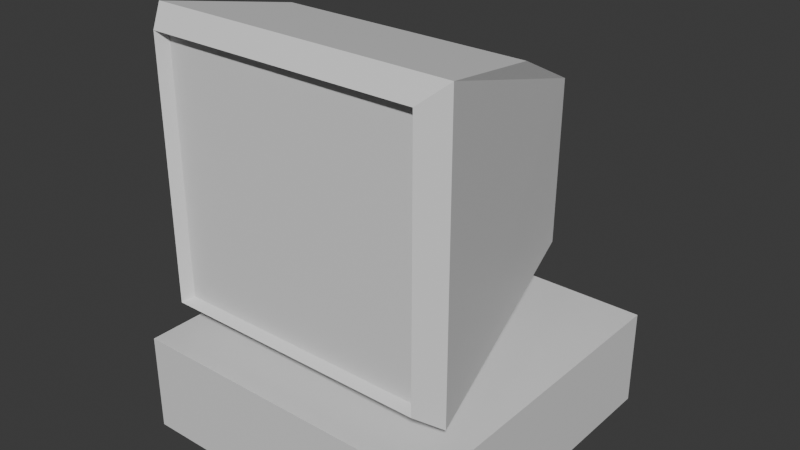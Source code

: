# Source: computer.blend  (saved by Blender 5.1.30; exported with 4.5.12 LTS)
import bpy
from mathutils import Matrix  # noqa: F401  (used for matrix-valued properties, if any)

bpy.ops.wm.read_factory_settings(use_empty=True)
scene = bpy.context.scene
scene.name = 'Scene'

# ---- collections
col_collection = bpy.data.collections.new('Collection'); scene.collection.children.link(col_collection)

# ---- materials (node trees are filled in below, after node groups)
mat_material = bpy.data.materials.new('Material')
mat_material.alpha_threshold = 0.0
mat_material.use_backface_culling_lightprobe_volume = False
mat_material.roughness = 0.5
mat_material.line_color = (0.0, 0.0, 0.0, 1.0)

# ---- material node trees
mat_material.use_nodes = True; mat_material.node_tree.nodes.clear()
_N = mat_material.node_tree.nodes; _L = mat_material.node_tree.links
n0 = _N.new('ShaderNodeOutputMaterial'); n0.name = 'Material Output'; n0.location = (200, 100)
n1 = _N.new('ShaderNodeBsdfPrincipled'); n1.name = 'Principled BSDF'; n1.location = (-200, 100)
_L.new(n1.outputs[0], n0.inputs[0])
n0.is_active_output = True

# ---- world
world_world = bpy.data.worlds.new('World'); scene.world = world_world
world_world.use_nodes = True; world_world.node_tree.nodes.clear()
_N = world_world.node_tree.nodes; _L = world_world.node_tree.links
n0 = _N.new('ShaderNodeOutputWorld'); n0.name = 'World Output'; n0.location = (200, 100)
n1 = _N.new('ShaderNodeBackground'); n1.name = 'Background'; n1.location = (-200, 100)
n1.inputs[0].default_value = (0.05088, 0.05088, 0.05088, 1.0)
_L.new(n1.outputs[0], n0.inputs[0])
n0.is_active_output = True
world_world.color = (0.05088, 0.05088, 0.05088)
world_world.sun_shadow_jitter_overblur = 0.0

# ---- meshes
me_cube = bpy.data.meshes.new('Cube')
me_cube.from_pydata([(1.0, 1.0, 1.0), (1.0, 1.0, -1.0), (1.0, -1.0, 1.0), (1.0, -1.0, -1.0), (-1.0, 1.0, 1.0), (-1.0, 1.0, -1.0), (-1.0, -1.0, 1.0), (-1.0, -1.0, -1.0)], [], [(0, 4, 6, 2), (3, 2, 6, 7), (7, 6, 4, 5), (5, 1, 3, 7), (1, 0, 2, 3), (5, 4, 0, 1)])
_uv = me_cube.uv_layers.new(name='UVMap')
_uv.uv.foreach_set('vector', [0.3433, 0.5872, 0.3433, 0.743, 0.1875, 0.743, 0.1875, 0.5872, 0.5005, 0.743, 0.3447, 0.743, 0.3447, 0.5872, 0.5005, 0.5872, 0.1558, 0.7432, -3.824e-10, 0.7432, 1.138e-08, 0.5874, 0.1558, 0.5874, 0.6563, 0.6673, 0.6563, 0.8231, 0.5005, 0.8231, 0.5005, 0.6673, 0.8121, 0.8231, 0.6563, 0.8231, 0.6563, 0.6673, 0.8121, 0.6673, 0.8352, 0.6356, 0.6794, 0.6356, 0.6794, 0.4798, 0.8352, 0.4798])
me_cube.materials.append(mat_material)
me_cube.use_mirror_vertex_groups = False
me_cube.update()
me_cube_001 = bpy.data.meshes.new('Cube.001')
me_cube_001.from_pydata([(1.203, -1.0, 6.875), (1.203, -1.0, -0.6646), (-1.203, -1.0, 6.875), (-1.203, -1.0, -0.6646), (0.0, -1.0, 6.875), (1.0, 0.0, 6.238), (-1.0, 0.0, 6.238), (0.0, 0.0, 6.238), (0.0, -1.0, -0.6646), (0.0, 0.0, 0.2241), (0.0, 0.5, 0.3501), (-0.5, 0.0, 0.2241), (0.5, 0.0, 0.2241), (0.5, 0.5, 0.3501), (-0.5, 0.5, 0.3501), (0.0, 0.1001, -1.625), (0.0, 0.4858, -1.527), (-0.3857, 0.1001, -1.625), (0.3857, 0.1001, -1.625), (0.3857, 0.4858, -1.527), (-0.3857, 0.4858, -1.527), (1.011, -1.095, 6.327), (1.011, -1.095, -0.1163), (-1.011, -1.095, 6.327), (-1.011, -1.095, -0.1163), (0.0, -1.095, 6.327), (0.0, -1.095, -0.1163), (-1.066, -1.174, -0.2347), (-1.066, -1.174, 6.445), (1.066, -1.174, 6.445), (1.066, -1.174, -0.2347), (0.0, -1.174, 6.445), (0.0, -1.174, -0.2347), (0.4687, 1.0, 4.424), (0.7868, 0.8151, 4.98), (0.7832, 0.8073, 0.8131), (0.4687, 1.0, 1.24), (-0.4687, 1.0, 4.424), (-0.7868, 0.8151, 4.98), (-0.7832, 0.8073, 0.8131), (-0.4687, 1.0, 1.24), (0.0, 1.0, 4.424), (0.0, 0.8166, 4.977), (0.0, 0.842, 0.7746), (0.0, 1.0, 1.24), (-0.3692, 1.0, 1.24), (-0.4104, 0.8424, 0.7752), (0.3692, 1.0, 1.24), (0.4104, 0.8424, 0.7752)], [], [(7, 6, 2, 4), (2, 3, 27, 28), (5, 7, 4, 0), (9, 11, 17, 15), (14, 10, 16, 20), (20, 16, 15, 17), (18, 19, 13, 12), (16, 19, 18, 15), (14, 20, 17, 11), (10, 13, 19, 16), (12, 9, 15, 18), (22, 21, 25, 23, 24, 26), (8, 1, 30, 32), (4, 2, 28, 31), (1, 0, 29, 30), (0, 4, 31, 29), (3, 8, 32, 27), (24, 23, 28, 27), (21, 22, 30, 29), (23, 25, 31, 28), (22, 26, 32, 30), (25, 21, 29, 31), (26, 24, 27, 32), (46, 39, 40, 45), (34, 35, 36, 33), (37, 40, 39, 38), (42, 34, 33, 41), (38, 42, 41, 37), (48, 43, 44, 47), (43, 46, 45, 44), (35, 48, 47, 36), (35, 34, 5, 0, 1), (40, 37, 41, 33, 36, 47, 44, 45), (34, 42, 7, 5), (8, 9, 12, 13, 48, 35, 1), (3, 2, 6, 38, 39), (42, 38, 6, 7), (46, 14, 11, 9, 8, 3, 39), (43, 48, 13, 10), (46, 43, 10, 14)])
_uv = me_cube_001.uv_layers.new(name='UVMap')
_uv.uv.foreach_set('vector', [0.5942, 0.05215, 0.5163, 0.05215, 0.5005, 0.0, 0.5942, 0.0, 0.1997, -1.969e-08, 0.1997, 0.5872, 0.1875, 0.5541, 0.1875, 0.03387, 0.6722, 0.05215, 0.5942, 0.05215, 0.5942, 0.0, 0.688, 0.0, 0.7269, 0.1462, 0.7659, 0.1462, 0.757, 0.2903, 0.7269, 0.2903, 0.688, 0.0, 0.7269, 0.0, 0.7269, 0.1462, 0.6969, 0.1462, 0.1558, 0.6475, 0.1558, 0.6174, 0.186, 0.6174, 0.186, 0.6475, 0.7664, 0.4424, 0.7362, 0.4365, 0.7272, 0.2903, 0.7664, 0.2979, 0.1558, 0.6174, 0.1558, 0.5874, 0.186, 0.5874, 0.186, 0.6174, 0.7272, 0.2903, 0.7182, 0.4365, 0.688, 0.4424, 0.688, 0.2979, 0.7269, 0.0, 0.7659, 0.0, 0.757, 0.1462, 0.7269, 0.1462, 0.688, 0.1462, 0.7269, 0.1462, 0.7269, 0.2903, 0.6969, 0.2903, 0.01497, 0.5446, 0.01497, 0.0426, 0.09375, 0.0426, 0.1725, 0.0426, 0.1725, 0.5446, 0.09375, 0.5446, 0.09375, 0.5874, 0.0, 0.5874, 0.01069, 0.5537, 0.09375, 0.5537, 0.09375, 0.0, 0.1875, 0.0, 0.1768, 0.03327, 0.09375, 0.03327, 0.4883, 0.5872, 0.4883, 0.0, 0.5005, 0.03387, 0.5005, 0.5541, 0.0, 0.0, 0.09375, 0.0, 0.09375, 0.03327, 0.01069, 0.03327, 0.1875, 0.5874, 0.09375, 0.5874, 0.09375, 0.5537, 0.1768, 0.5537, 0.8352, 0.9906, 0.8352, 0.4889, 0.8409, 0.4798, 0.8409, 1.0, 0.8465, 0.4889, 0.8465, 0.9906, 0.8409, 1.0, 0.8409, 0.4798, 0.1725, 0.0426, 0.09375, 0.0426, 0.09375, 0.03327, 0.1768, 0.03327, 0.01497, 0.5446, 0.09375, 0.5446, 0.09375, 0.5537, 0.01069, 0.5537, 0.09375, 0.0426, 0.01497, 0.0426, 0.01069, 0.03327, 0.09375, 0.03327, 0.09375, 0.5446, 0.1725, 0.5446, 0.1768, 0.5537, 0.09375, 0.5537, 0.5623, 0.4798, 0.5332, 0.4767, 0.5577, 0.4439, 0.5655, 0.4439, 0.6555, 0.1523, 0.6553, 0.4767, 0.6308, 0.4439, 0.6308, 0.196, 0.5577, 0.196, 0.5577, 0.4439, 0.5332, 0.4767, 0.5329, 0.1523, 0.5942, 0.1525, 0.6555, 0.1523, 0.6308, 0.196, 0.5942, 0.196, 0.5329, 0.1523, 0.5942, 0.1525, 0.5942, 0.196, 0.5577, 0.196, 0.6262, 0.4798, 0.5942, 0.4798, 0.5942, 0.4439, 0.623, 0.4439, 0.5942, 0.4798, 0.5623, 0.4798, 0.5655, 0.4439, 0.5942, 0.4439, 0.6553, 0.4767, 0.6262, 0.4798, 0.623, 0.4439, 0.6308, 0.4439, 0.3446, 0.4726, 0.344, 0.1481, 0.409, 0.04979, 0.4883, 0.0, 0.4883, 0.5872, 0.5577, 0.4439, 0.5577, 0.196, 0.5942, 0.196, 0.6308, 0.196, 0.6308, 0.4439, 0.623, 0.4439, 0.5942, 0.4439, 0.5655, 0.4439, 0.6555, 0.1523, 0.5942, 0.1525, 0.5942, 0.05215, 0.6722, 0.05215, 0.6794, 0.5735, 0.5785, 0.5735, 0.5785, 0.5346, 0.5393, 0.5346, 0.5005, 0.5416, 0.5016, 0.5125, 0.6794, 0.4798, 0.1997, 0.5872, 0.1997, -1.969e-08, 0.279, 0.04979, 0.344, 0.1481, 0.3434, 0.4726, 0.5942, 0.1525, 0.5329, 0.1523, 0.5163, 0.05215, 0.5942, 0.05215, 0.5005, 0.6055, 0.5393, 0.6125, 0.5785, 0.6125, 0.5785, 0.5735, 0.6794, 0.5735, 0.6794, 0.6673, 0.5016, 0.6346, 0.5005, 0.5735, 0.5005, 0.5416, 0.5393, 0.5346, 0.5393, 0.5735, 0.5005, 0.6055, 0.5005, 0.5735, 0.5393, 0.5735, 0.5393, 0.6125])
me_cube_001.materials.append(mat_material)
me_cube_001.use_mirror_vertex_groups = False
me_cube_001.update()

# ---- objects
ob_cube = bpy.data.objects.new('Cube', me_cube)
ob_cube_001 = bpy.data.objects.new('Cube.001', me_cube_001)

# ---- transforms, parenting, visibility, modifiers, constraints
ob_cube.location = (0.0, 0.0, 0.2315)
ob_cube.scale = (1.0, 1.0, 0.3025)
ob_cube.lock_rotations_4d = False
ob_cube.empty_display_type = 'ARROWS'
ob_cube.lineart.crease_threshold = 0.0
ob_cube_001.location = (0.0, 0.0, 0.8563)
ob_cube_001.scale = (0.7754, 0.7754, 0.2346)
ob_cube_001.lock_rotations_4d = False
ob_cube_001.empty_display_type = 'ARROWS'
ob_cube_001.lineart.crease_threshold = 0.0

# ---- collection membership
col_collection.objects.link(ob_cube)
col_collection.objects.link(ob_cube_001)

# ---- scene / render settings (as saved in the file)
scene.frame_start = 1; scene.frame_end = 250; scene.frame_set(1)
scene.render.engine = 'BLENDER_EEVEE_NEXT'
scene.render.bake_bias = 0.0
scene.render.bake_samples = 0
scene.cycles.sampling_pattern = 'TABULATED_SOBOL'
scene.eevee.use_volume_custom_range = False
bpy.context.view_layer.update()

# ---- added for rendering (the .blend has no active camera and no usable light): camera, sun
cam_auto = bpy.data.cameras.new('AutoCamera')
cam_auto.lens = 50.0
cam_auto.sensor_width = 36.0
cam_auto.clip_end = 1000.0
ob_auto_camera = bpy.data.objects.new('AutoCamera', cam_auto)
scene.collection.objects.link(ob_auto_camera)
ob_auto_camera.location = (3.51726, -4.22071, 4.01282)
ob_auto_camera.rotation_euler = (1.09748, -7.21219e-08, 0.694738)
scene.camera = ob_auto_camera
light_auto_sun = bpy.data.lights.new('AutoSun', 'SUN')
light_auto_sun.energy = 3.0
light_auto_sun.angle = 0.0523599
ob_auto_sun = bpy.data.objects.new('AutoSun', light_auto_sun)
scene.collection.objects.link(ob_auto_sun)
ob_auto_sun.rotation_euler = (0.872665, 0.174533, 0.523599)
bpy.context.view_layer.update()
